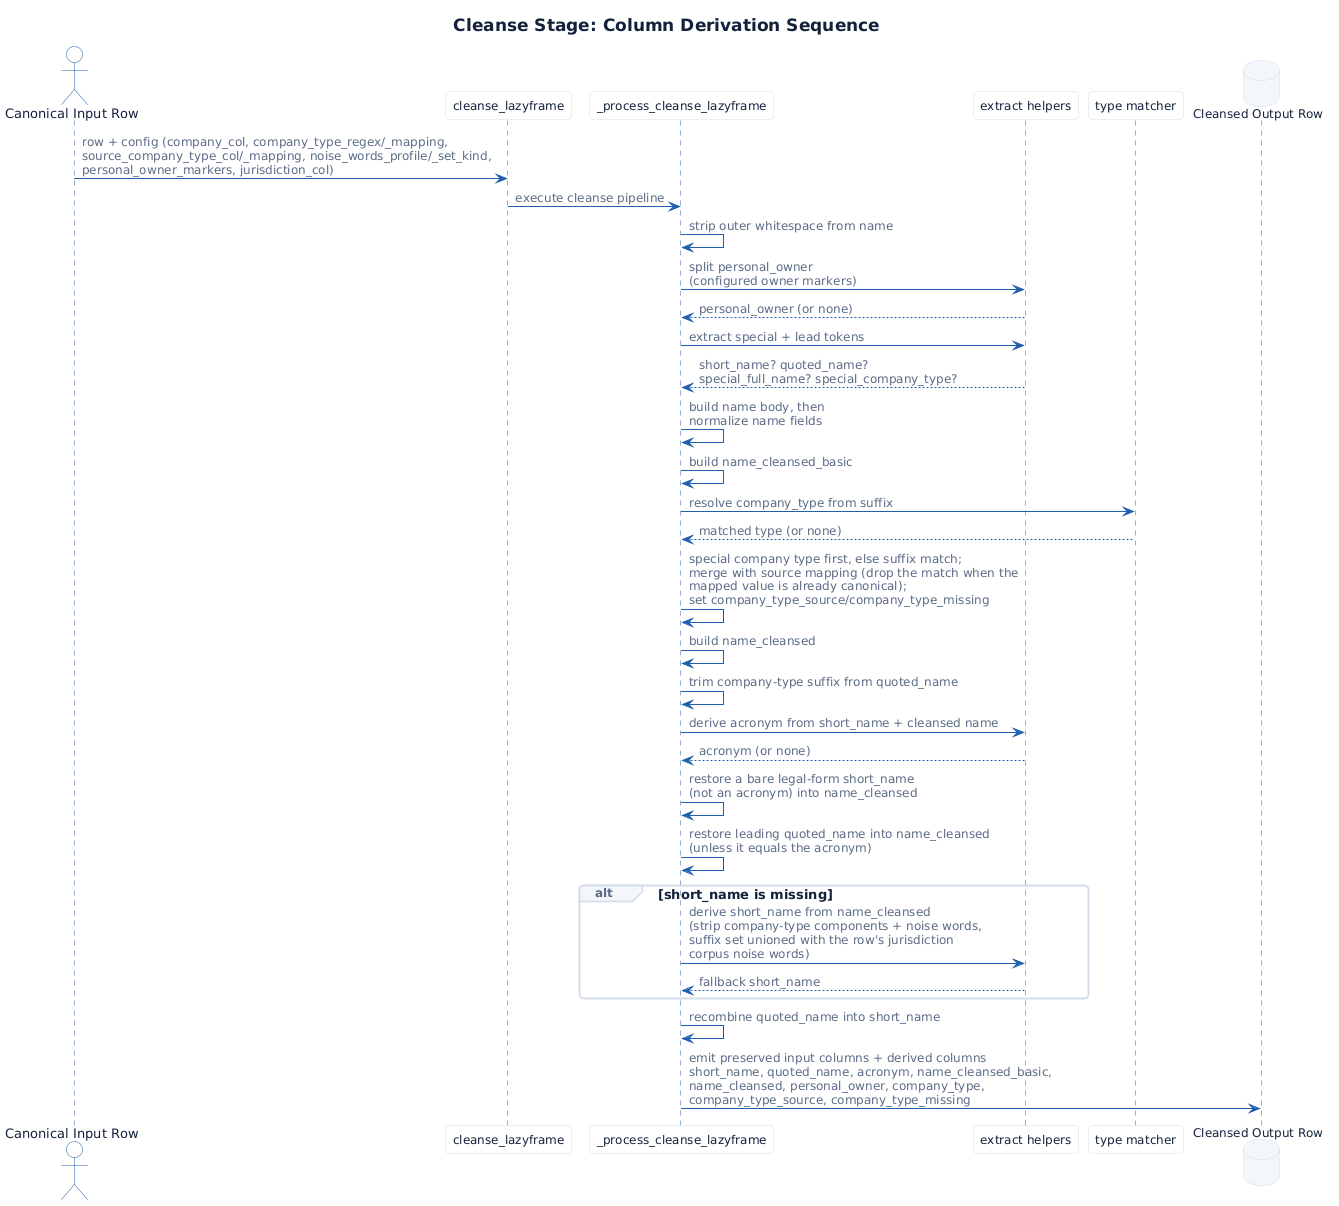

The diagram above was rendered by PlantUML. Its source (embedded in the PNG):
@startuml
!include _style.puml

title Cleanse Stage: Column Derivation Sequence

actor "Canonical Input Row" as Input
participant "cleanse_lazyframe" as API
participant "_process_cleanse_lazyframe" as Pipeline
participant "extract helpers" as Extract
participant "type matcher" as Matcher
database "Cleansed Output Row" as Output

Input -> API: row + config (company_col, company_type_regex/_mapping,\nsource_company_type_col/_mapping, noise_words_profile/_set_kind,\npersonal_owner_markers, jurisdiction_col)
API -> Pipeline: execute cleanse pipeline

Pipeline -> Pipeline: strip outer whitespace from name
Pipeline -> Extract: split personal_owner\n(configured owner markers)
Extract --> Pipeline: personal_owner (or none)
Pipeline -> Extract: extract special + lead tokens
Extract --> Pipeline: short_name? quoted_name?\nspecial_full_name? special_company_type?

Pipeline -> Pipeline: build name body, then\nnormalize name fields
Pipeline -> Pipeline: build name_cleansed_basic

Pipeline -> Matcher: resolve company_type from suffix
Matcher --> Pipeline: matched type (or none)
Pipeline -> Pipeline: special company type first, else suffix match;\nmerge with source mapping (drop the match when the\nmapped value is already canonical);\nset company_type_source/company_type_missing

Pipeline -> Pipeline: build name_cleansed
Pipeline -> Pipeline: trim company-type suffix from quoted_name
Pipeline -> Extract: derive acronym from short_name + cleansed name
Extract --> Pipeline: acronym (or none)
Pipeline -> Pipeline: restore a bare legal-form short_name\n(not an acronym) into name_cleansed
Pipeline -> Pipeline: restore leading quoted_name into name_cleansed\n(unless it equals the acronym)

alt short_name is missing
  Pipeline -> Extract: derive short_name from name_cleansed\n(strip company-type components + noise words,\nsuffix set unioned with the row's jurisdiction\ncorpus noise words)
  Extract --> Pipeline: fallback short_name
end

Pipeline -> Pipeline: recombine quoted_name into short_name

Pipeline -> Output: emit preserved input columns + derived columns\nshort_name, quoted_name, acronym, name_cleansed_basic,\nname_cleansed, personal_owner, company_type,\ncompany_type_source, company_type_missing
@enduml